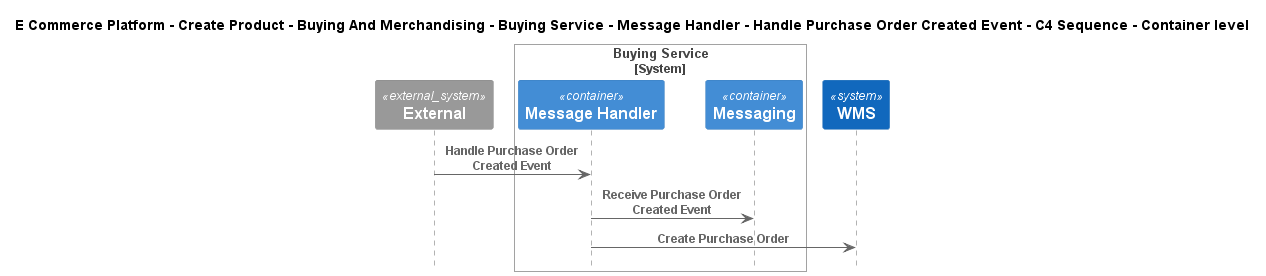

The diagram above was rendered by PlantUML. Its source (embedded in the PNG):
@startuml
!include ..\..\..\..\..\..\..\..\..\.c4s\C4_Sequence.puml

title E Commerce Platform - Create Product - Buying And Merchandising - Buying Service - Message Handler - Handle Purchase Order Created Event - C4 Sequence - Container level

System_Ext(C4InterFlow.SoftwareSystems.ExternalSystem, "External", "")

System_Boundary(ECommercePlatform.CreateProduct.BuyingAndMerchandising.SoftwareSystems.BuyingService, "Buying Service")
    Container(ECommercePlatform.CreateProduct.BuyingAndMerchandising.SoftwareSystems.BuyingService.Containers.MessageHandler, "Message Handler", "", "")
    Container(ECommercePlatform.CreateProduct.BuyingAndMerchandising.SoftwareSystems.BuyingService.Containers.Messaging, "Messaging", "", "")
Boundary_End()
System(ECommercePlatform.Deliver.Fulfilment.SoftwareSystems.WMS, "WMS", "")

Rel(C4InterFlow.SoftwareSystems.ExternalSystem, ECommercePlatform.CreateProduct.BuyingAndMerchandising.SoftwareSystems.BuyingService.Containers.MessageHandler, "Handle Purchase Order Created Event")
Rel(ECommercePlatform.CreateProduct.BuyingAndMerchandising.SoftwareSystems.BuyingService.Containers.MessageHandler, ECommercePlatform.CreateProduct.BuyingAndMerchandising.SoftwareSystems.BuyingService.Containers.Messaging, "Receive Purchase Order Created Event")
Rel(ECommercePlatform.CreateProduct.BuyingAndMerchandising.SoftwareSystems.BuyingService.Containers.MessageHandler, ECommercePlatform.Deliver.Fulfilment.SoftwareSystems.WMS, "Create Purchase Order")


@enduml